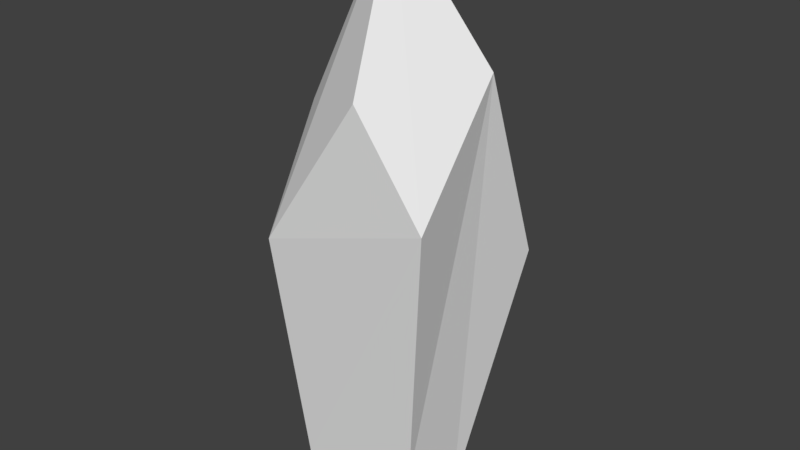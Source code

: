 # Source: crystal1.blend  (saved by Blender 2.78.0; exported with 4.5.12 LTS)
import bpy
from mathutils import Matrix  # noqa: F401  (used for matrix-valued properties, if any)

bpy.ops.wm.read_factory_settings(use_empty=True)
scene = bpy.context.scene
scene.name = 'Scene'

# ---- collections
col_collection_1 = bpy.data.collections.new('Collection 1'); scene.collection.children.link(col_collection_1)

# ---- materials (node trees are filled in below, after node groups)
mat_material = bpy.data.materials.new('Material')
mat_material.alpha_threshold = 0.0
mat_material.use_transparent_shadow = False
mat_material.roughness = 0.5
mat_material.line_color = (0.0, 0.0, 0.0, 1.0)

# ---- material node trees

# ---- world
world_world = bpy.data.worlds.new('World'); scene.world = world_world
world_world.color = (0.05088, 0.05088, 0.05088)
world_world.use_sun_shadow = False
world_world.sun_shadow_jitter_overblur = 0.0
world_world.cycles.sampling_method = 'MANUAL'

# ---- meshes
me_cube = bpy.data.meshes.new('Cube')
me_cube.from_pydata([(-0.0625, -0.01622, 1.341), (-0.01068, -0.1956, 1.003), (-0.2109, 0.1225, 0.9506), (-0.2549, -0.04881, 0.9139), (-0.1958, -0.1645, 0.07682), (-0.2574, -0.2011, 0.6376), (-0.2538, 0.05428, 0.9021), (-0.1933, 0.1729, 0.7541), (0.1597, 0.1761, 0.5975), (0.1606, 0.01359, 1.047), (0.09074, -0.1479, 0.1384), (0.1589, -0.1984, 0.7768), (-0.1958, -0.1244, -0.01226), (-0.1929, 0.1316, 0.005029), (-0.1913, 0.1345, 0.005228), (0.003141, 0.1218, 0.006463), (0.09196, 0.01518, 0.004453), (0.09064, -0.1249, -0.01089)], [], [(13, 6, 2, 7, 14), (16, 17, 12, 13, 14, 15), (11, 9, 0, 1), (10, 11, 1, 5, 4), (2, 6, 3, 0), (0, 3, 5, 1), (15, 14, 7, 8), (16, 15, 8), (8, 7, 2, 0, 9), (17, 16, 8, 9, 11, 10), (10, 4, 12, 17), (5, 3, 6, 13, 12, 4)])
_uv = me_cube.uv_layers.new(name='UVMap')
_uv.uv.foreach_set('vector', [0.5, 1.0, 0.9755, 0.6545, 0.7939, 0.09549, 0.2061, 0.09549, 0.02447, 0.6545, 0.5, 1.0, 0.933, 0.75, 0.933, 0.25, 0.5, 0.0, 0.06699, 0.25, 0.06699, 0.75, 0.0, 0.0, 1.0, 0.0, 1.0, 1.0, 0.0, 1.0, 0.5, 1.0, 0.9755, 0.6545, 0.7939, 0.09549, 0.2061, 0.09549, 0.02447, 0.6545, 0.0, 0.0, 1.0, 0.0, 1.0, 1.0, 0.0, 1.0, 0.0, 0.0, 1.0, 0.0, 1.0, 1.0, 0.0, 1.0, 0.0, 0.0, 1.0, 0.0, 1.0, 1.0, 0.0, 1.0, 0.0, 0.0, 1.0, 0.0, 1.0, 1.0, 0.5, 1.0, 0.9755, 0.6545, 0.7939, 0.09549, 0.2061, 0.09549, 0.02447, 0.6545, 0.5, 1.0, 0.933, 0.75, 0.933, 0.25, 0.5, 0.0, 0.06699, 0.25, 0.06699, 0.75, 0.0, 0.0, 1.0, 0.0, 1.0, 1.0, 0.0, 1.0, 0.5, 1.0, 0.933, 0.75, 0.933, 0.25, 0.5, 0.0, 0.06699, 0.25, 0.06699, 0.75])
me_cube.materials.append(mat_material)
me_cube.use_remesh_preserve_volume = False
me_cube.use_remesh_preserve_attributes = False
me_cube.use_mirror_vertex_groups = False
me_cube.update()

# ---- objects
ob_cube = bpy.data.objects.new('Cube', me_cube)

# ---- transforms, parenting, visibility, modifiers, constraints
ob_cube.location = (0.0, 0.0, 0.0)
ob_cube.lock_rotations_4d = False
ob_cube.empty_display_type = 'ARROWS'
ob_cube.lineart.crease_threshold = 0.0

# ---- collection membership
col_collection_1.objects.link(ob_cube)

# ---- scene / render settings (as saved in the file)
scene.frame_start = 1; scene.frame_end = 250; scene.frame_set(1)
scene.render.engine = 'BLENDER_EEVEE_NEXT'
scene.render.resolution_percentage = 50
scene.render.dither_intensity = 0.0
scene.cycles.use_denoising = False
scene.cycles.samples = 128
scene.cycles.sampling_pattern = 'TABULATED_SOBOL'
scene.cycles.light_sampling_threshold = 0.0
scene.cycles.use_adaptive_sampling = False
scene.cycles.use_light_tree = False
scene.cycles.blur_glossy = 0.0
scene.cycles.sample_clamp_indirect = 0.0
scene.view_settings.view_transform = 'Standard'
bpy.context.view_layer.update()

# ---- added for rendering (the .blend has no active camera and no usable light): camera, sun
cam_auto = bpy.data.cameras.new('AutoCamera')
cam_auto.lens = 50.0
cam_auto.sensor_width = 36.0
cam_auto.clip_end = 1000.0
ob_auto_camera = bpy.data.objects.new('AutoCamera', cam_auto)
scene.collection.objects.link(ob_auto_camera)
ob_auto_camera.location = (1.30752, -1.63959, 1.74901)
ob_auto_camera.rotation_euler = (1.09748, -7.21219e-08, 0.694738)
scene.camera = ob_auto_camera
light_auto_sun = bpy.data.lights.new('AutoSun', 'SUN')
light_auto_sun.energy = 3.0
light_auto_sun.angle = 0.0523599
ob_auto_sun = bpy.data.objects.new('AutoSun', light_auto_sun)
scene.collection.objects.link(ob_auto_sun)
ob_auto_sun.rotation_euler = (0.872665, 0.174533, 0.523599)
bpy.context.view_layer.update()

